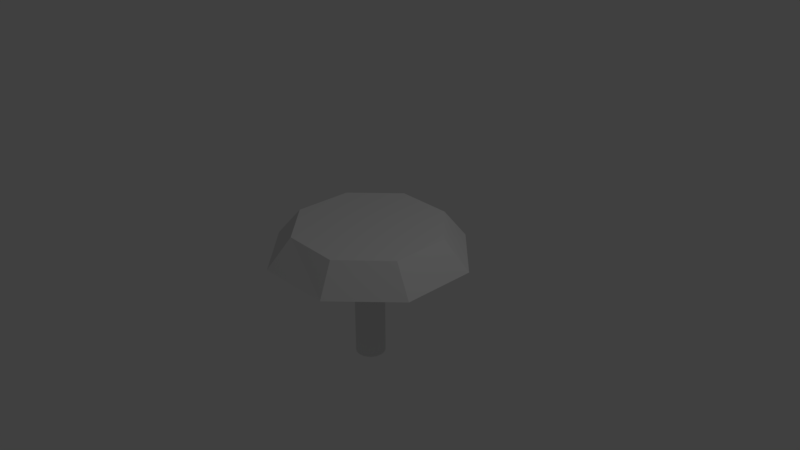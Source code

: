 # Source: OctagonalButtonWithHandle.blend  (saved by Blender 2.80.75; exported with 4.5.12 LTS)
import bpy
from mathutils import Matrix  # noqa: F401  (used for matrix-valued properties, if any)

bpy.ops.wm.read_factory_settings(use_empty=True)
scene = bpy.context.scene
scene.name = 'Scene'

# ---- collections
col_collection_1 = bpy.data.collections.new('Collection 1'); scene.collection.children.link(col_collection_1)

# ---- materials (node trees are filled in below, after node groups)
mat_material = bpy.data.materials.new('Material')
mat_material.alpha_threshold = 0.0
mat_material.use_transparent_shadow = False
mat_material.roughness = 0.5
mat_material.line_color = (0.0, 0.0, 0.0, 1.0)

# ---- material node trees

# ---- world
world_world = bpy.data.worlds.new('World'); scene.world = world_world
world_world.color = (0.05088, 0.05088, 0.05088)
world_world.use_sun_shadow = False
world_world.sun_shadow_jitter_overblur = 0.0
world_world.cycles.sampling_method = 'MANUAL'

# ---- cameras
cam_camera = bpy.data.cameras.new('Camera')
cam_camera.clip_end = 100.0
cam_camera.lens = 35.0
cam_camera.sensor_width = 32.0
cam_camera.sensor_height = 18.0
cam_camera.ortho_scale = 7.314
cam_camera.dof.focus_distance = 0.0
cam_camera.dof.aperture_fstop = 128.0

# ---- lights
light_lamp = bpy.data.lights.new('Lamp', 'POINT')
light_lamp.transmission_factor = 0.0
light_lamp.cutoff_distance = 30.0
light_lamp.energy = 100.0
light_lamp.shadow_buffer_clip_start = 1.001
light_lamp.shadow_soft_size = 0.1
light_lamp.shadow_maximum_resolution = 0.006
light_lamp.use_absolute_resolution = True

# ---- meshes
me_cube_011 = bpy.data.meshes.new('Cube.011')
me_cube_011.from_pydata([(-2.371, -0.4056, -0.5803), (-1.037, -0.9542, -0.587), (-1.825, -0.9605, -0.5842), (-1.021, 0.9566, -0.578), (-0.4809, -0.3786, -0.5842), (-0.4738, 0.403, -0.5808), (-1.809, 0.9485, -0.5784), (-2.37, 0.3869, -0.5804), (-2.668, -0.5312, -0.9744), (-1.924, -1.246, -0.9774), (-0.8899, -1.232, -0.9774), (-0.1686, -0.4998, -0.9763), (-0.1838, 0.5317, -0.9764), (-0.9256, 1.248, -0.9756), (-1.962, 1.235, -0.9734), (-2.685, 0.5003, -0.9723)], [], [(1, 4, 5, 3, 6, 7, 0, 2), (8, 15, 14, 13, 12, 11, 10, 9), (7, 15, 8, 0), (5, 12, 13, 3), (4, 11, 12, 5), (1, 10, 11, 4), (2, 9, 10, 1), (0, 8, 9, 2), (6, 14, 15, 7), (3, 13, 14, 6)])
me_cube_011.materials.append(mat_material)
me_cube_011.use_remesh_preserve_volume = False
me_cube_011.use_remesh_preserve_attributes = False
me_cube_011.use_mirror_vertex_groups = False
me_cube_011.update()
me_cylinder = bpy.data.meshes.new('Cylinder')
me_cylinder.from_pydata([(0.0, 0.2, -0.75), (0.0, 0.2, 0.75), (0.0196, 0.199, -0.75), (0.0196, 0.199, 0.75), (0.03902, 0.1962, -0.75), (0.03902, 0.1962, 0.75), (0.05806, 0.1914, -0.75), (0.05806, 0.1914, 0.75), (0.07654, 0.1848, -0.75), (0.07654, 0.1848, 0.75), (0.09428, 0.1764, -0.75), (0.09428, 0.1764, 0.75), (0.1111, 0.1663, -0.75), (0.1111, 0.1663, 0.75), (0.1269, 0.1546, -0.75), (0.1269, 0.1546, 0.75), (0.1414, 0.1414, -0.75), (0.1414, 0.1414, 0.75), (0.1546, 0.1269, -0.75), (0.1546, 0.1269, 0.75), (0.1663, 0.1111, -0.75), (0.1663, 0.1111, 0.75), (0.1764, 0.09428, -0.75), (0.1764, 0.09428, 0.75), (0.1848, 0.07654, -0.75), (0.1848, 0.07654, 0.75), (0.1914, 0.05806, -0.75), (0.1914, 0.05806, 0.75), (0.1962, 0.03902, -0.75), (0.1962, 0.03902, 0.75), (0.199, 0.0196, -0.75), (0.199, 0.0196, 0.75), (0.2, -3.258e-08, -0.75), (0.2, -3.258e-08, 0.75), (0.199, -0.0196, -0.75), (0.199, -0.0196, 0.75), (0.1962, -0.03902, -0.75), (0.1962, -0.03902, 0.75), (0.1914, -0.05806, -0.75), (0.1914, -0.05806, 0.75), (0.1848, -0.07654, -0.75), (0.1848, -0.07654, 0.75), (0.1764, -0.09428, -0.75), (0.1764, -0.09428, 0.75), (0.1663, -0.1111, -0.75), (0.1663, -0.1111, 0.75), (0.1546, -0.1269, -0.75), (0.1546, -0.1269, 0.75), (0.1414, -0.1414, -0.75), (0.1414, -0.1414, 0.75), (0.1269, -0.1546, -0.75), (0.1269, -0.1546, 0.75), (0.1111, -0.1663, -0.75), (0.1111, -0.1663, 0.75), (0.09428, -0.1764, -0.75), (0.09428, -0.1764, 0.75), (0.07654, -0.1848, -0.75), (0.07654, -0.1848, 0.75), (0.05806, -0.1914, -0.75), (0.05806, -0.1914, 0.75), (0.03902, -0.1962, -0.75), (0.03902, -0.1962, 0.75), (0.0196, -0.199, -0.75), (0.0196, -0.199, 0.75), (-1.605e-07, -0.2, -0.75), (-1.605e-07, -0.2, 0.75), (-0.0196, -0.199, -0.75), (-0.0196, -0.199, 0.75), (-0.03902, -0.1962, -0.75), (-0.03902, -0.1962, 0.75), (-0.05806, -0.1914, -0.75), (-0.05806, -0.1914, 0.75), (-0.07654, -0.1848, -0.75), (-0.07654, -0.1848, 0.75), (-0.09428, -0.1764, -0.75), (-0.09428, -0.1764, 0.75), (-0.1111, -0.1663, -0.75), (-0.1111, -0.1663, 0.75), (-0.1269, -0.1546, -0.75), (-0.1269, -0.1546, 0.75), (-0.1414, -0.1414, -0.75), (-0.1414, -0.1414, 0.75), (-0.1546, -0.1269, -0.75), (-0.1546, -0.1269, 0.75), (-0.1663, -0.1111, -0.75), (-0.1663, -0.1111, 0.75), (-0.1764, -0.09428, -0.75), (-0.1764, -0.09428, 0.75), (-0.1848, -0.07654, -0.75), (-0.1848, -0.07654, 0.75), (-0.1914, -0.05806, -0.75), (-0.1914, -0.05806, 0.75), (-0.1962, -0.03902, -0.75), (-0.1962, -0.03902, 0.75), (-0.199, -0.0196, -0.75), (-0.199, -0.0196, 0.75), (-0.2, -9.298e-08, -0.75), (-0.2, -9.298e-08, 0.75), (-0.199, 0.0196, -0.75), (-0.199, 0.0196, 0.75), (-0.1962, 0.03902, -0.75), (-0.1962, 0.03902, 0.75), (-0.1914, 0.05806, -0.75), (-0.1914, 0.05806, 0.75), (-0.1848, 0.07654, -0.75), (-0.1848, 0.07654, 0.75), (-0.1764, 0.09428, -0.75), (-0.1764, 0.09428, 0.75), (-0.1663, 0.1111, -0.75), (-0.1663, 0.1111, 0.75), (-0.1546, 0.1269, -0.75), (-0.1546, 0.1269, 0.75), (-0.1414, 0.1414, -0.75), (-0.1414, 0.1414, 0.75), (-0.1269, 0.1546, -0.75), (-0.1269, 0.1546, 0.75), (-0.1111, 0.1663, -0.75), (-0.1111, 0.1663, 0.75), (-0.09428, 0.1764, -0.75), (-0.09428, 0.1764, 0.75), (-0.07654, 0.1848, -0.75), (-0.07654, 0.1848, 0.75), (-0.05806, 0.1914, -0.75), (-0.05806, 0.1914, 0.75), (-0.03902, 0.1962, -0.75), (-0.03902, 0.1962, 0.75), (-0.0196, 0.199, -0.75), (-0.0196, 0.199, 0.75)], [], [(0, 1, 3, 2), (2, 3, 5, 4), (4, 5, 7, 6), (6, 7, 9, 8), (8, 9, 11, 10), (10, 11, 13, 12), (12, 13, 15, 14), (14, 15, 17, 16), (16, 17, 19, 18), (18, 19, 21, 20), (20, 21, 23, 22), (22, 23, 25, 24), (24, 25, 27, 26), (26, 27, 29, 28), (28, 29, 31, 30), (30, 31, 33, 32), (32, 33, 35, 34), (34, 35, 37, 36), (36, 37, 39, 38), (38, 39, 41, 40), (40, 41, 43, 42), (42, 43, 45, 44), (44, 45, 47, 46), (46, 47, 49, 48), (48, 49, 51, 50), (50, 51, 53, 52), (52, 53, 55, 54), (54, 55, 57, 56), (56, 57, 59, 58), (58, 59, 61, 60), (60, 61, 63, 62), (62, 63, 65, 64), (64, 65, 67, 66), (66, 67, 69, 68), (68, 69, 71, 70), (70, 71, 73, 72), (72, 73, 75, 74), (74, 75, 77, 76), (76, 77, 79, 78), (78, 79, 81, 80), (80, 81, 83, 82), (82, 83, 85, 84), (84, 85, 87, 86), (86, 87, 89, 88), (88, 89, 91, 90), (90, 91, 93, 92), (92, 93, 95, 94), (94, 95, 97, 96), (96, 97, 99, 98), (98, 99, 101, 100), (100, 101, 103, 102), (102, 103, 105, 104), (104, 105, 107, 106), (106, 107, 109, 108), (108, 109, 111, 110), (110, 111, 113, 112), (112, 113, 115, 114), (114, 115, 117, 116), (116, 117, 119, 118), (118, 119, 121, 120), (120, 121, 123, 122), (122, 123, 125, 124), (3, 1, 127, 125, 123, 121, 119, 117, 115, 113, 111, 109, 107, 105, 103, 101, 99, 97, 95, 93, 91, 89, 87, 85, 83, 81, 79, 77, 75, 73, 71, 69, 67, 65, 63, 61, 59, 57, 55, 53, 51, 49, 47, 45, 43, 41, 39, 37, 35, 33, 31, 29, 27, 25, 23, 21, 19, 17, 15, 13, 11, 9, 7, 5), (124, 125, 127, 126), (126, 127, 1, 0), (0, 2, 4, 6, 8, 10, 12, 14, 16, 18, 20, 22, 24, 26, 28, 30, 32, 34, 36, 38, 40, 42, 44, 46, 48, 50, 52, 54, 56, 58, 60, 62, 64, 66, 68, 70, 72, 74, 76, 78, 80, 82, 84, 86, 88, 90, 92, 94, 96, 98, 100, 102, 104, 106, 108, 110, 112, 114, 116, 118, 120, 122, 124, 126)])
_uv = me_cylinder.uv_layers.new(name='UVMap')
_uv.uv.foreach_set('vector', [1.0, 0.5, 1.0, 1.0, 0.9844, 1.0, 0.9844, 0.5, 0.9844, 0.5, 0.9844, 1.0, 0.9688, 1.0, 0.9688, 0.5, 0.9688, 0.5, 0.9688, 1.0, 0.9531, 1.0, 0.9531, 0.5, 0.9531, 0.5, 0.9531, 1.0, 0.9375, 1.0, 0.9375, 0.5, 0.9375, 0.5, 0.9375, 1.0, 0.9219, 1.0, 0.9219, 0.5, 0.9219, 0.5, 0.9219, 1.0, 0.9062, 1.0, 0.9062, 0.5, 0.9062, 0.5, 0.9062, 1.0, 0.8906, 1.0, 0.8906, 0.5, 0.8906, 0.5, 0.8906, 1.0, 0.875, 1.0, 0.875, 0.5, 0.875, 0.5, 0.875, 1.0, 0.8594, 1.0, 0.8594, 0.5, 0.8594, 0.5, 0.8594, 1.0, 0.8438, 1.0, 0.8438, 0.5, 0.8438, 0.5, 0.8438, 1.0, 0.8281, 1.0, 0.8281, 0.5, 0.8281, 0.5, 0.8281, 1.0, 0.8125, 1.0, 0.8125, 0.5, 0.8125, 0.5, 0.8125, 1.0, 0.7969, 1.0, 0.7969, 0.5, 0.7969, 0.5, 0.7969, 1.0, 0.7812, 1.0, 0.7812, 0.5, 0.7812, 0.5, 0.7812, 1.0, 0.7656, 1.0, 0.7656, 0.5, 0.7656, 0.5, 0.7656, 1.0, 0.75, 1.0, 0.75, 0.5, 0.75, 0.5, 0.75, 1.0, 0.7344, 1.0, 0.7344, 0.5, 0.7344, 0.5, 0.7344, 1.0, 0.7188, 1.0, 0.7188, 0.5, 0.7188, 0.5, 0.7188, 1.0, 0.7031, 1.0, 0.7031, 0.5, 0.7031, 0.5, 0.7031, 1.0, 0.6875, 1.0, 0.6875, 0.5, 0.6875, 0.5, 0.6875, 1.0, 0.6719, 1.0, 0.6719, 0.5, 0.6719, 0.5, 0.6719, 1.0, 0.6562, 1.0, 0.6562, 0.5, 0.6562, 0.5, 0.6562, 1.0, 0.6406, 1.0, 0.6406, 0.5, 0.6406, 0.5, 0.6406, 1.0, 0.625, 1.0, 0.625, 0.5, 0.625, 0.5, 0.625, 1.0, 0.6094, 1.0, 0.6094, 0.5, 0.6094, 0.5, 0.6094, 1.0, 0.5938, 1.0, 0.5938, 0.5, 0.5938, 0.5, 0.5938, 1.0, 0.5781, 1.0, 0.5781, 0.5, 0.5781, 0.5, 0.5781, 1.0, 0.5625, 1.0, 0.5625, 0.5, 0.5625, 0.5, 0.5625, 1.0, 0.5469, 1.0, 0.5469, 0.5, 0.5469, 0.5, 0.5469, 1.0, 0.5312, 1.0, 0.5312, 0.5, 0.5312, 0.5, 0.5312, 1.0, 0.5156, 1.0, 0.5156, 0.5, 0.5156, 0.5, 0.5156, 1.0, 0.5, 1.0, 0.5, 0.5, 0.5, 0.5, 0.5, 1.0, 0.4844, 1.0, 0.4844, 0.5, 0.4844, 0.5, 0.4844, 1.0, 0.4688, 1.0, 0.4688, 0.5, 0.4688, 0.5, 0.4688, 1.0, 0.4531, 1.0, 0.4531, 0.5, 0.4531, 0.5, 0.4531, 1.0, 0.4375, 1.0, 0.4375, 0.5, 0.4375, 0.5, 0.4375, 1.0, 0.4219, 1.0, 0.4219, 0.5, 0.4219, 0.5, 0.4219, 1.0, 0.4062, 1.0, 0.4062, 0.5, 0.4062, 0.5, 0.4062, 1.0, 0.3906, 1.0, 0.3906, 0.5, 0.3906, 0.5, 0.3906, 1.0, 0.375, 1.0, 0.375, 0.5, 0.375, 0.5, 0.375, 1.0, 0.3594, 1.0, 0.3594, 0.5, 0.3594, 0.5, 0.3594, 1.0, 0.3438, 1.0, 0.3438, 0.5, 0.3438, 0.5, 0.3438, 1.0, 0.3281, 1.0, 0.3281, 0.5, 0.3281, 0.5, 0.3281, 1.0, 0.3125, 1.0, 0.3125, 0.5, 0.3125, 0.5, 0.3125, 1.0, 0.2969, 1.0, 0.2969, 0.5, 0.2969, 0.5, 0.2969, 1.0, 0.2812, 1.0, 0.2812, 0.5, 0.2812, 0.5, 0.2812, 1.0, 0.2656, 1.0, 0.2656, 0.5, 0.2656, 0.5, 0.2656, 1.0, 0.25, 1.0, 0.25, 0.5, 0.25, 0.5, 0.25, 1.0, 0.2344, 1.0, 0.2344, 0.5, 0.2344, 0.5, 0.2344, 1.0, 0.2188, 1.0, 0.2188, 0.5, 0.2188, 0.5, 0.2188, 1.0, 0.2031, 1.0, 0.2031, 0.5, 0.2031, 0.5, 0.2031, 1.0, 0.1875, 1.0, 0.1875, 0.5, 0.1875, 0.5, 0.1875, 1.0, 0.1719, 1.0, 0.1719, 0.5, 0.1719, 0.5, 0.1719, 1.0, 0.1562, 1.0, 0.1562, 0.5, 0.1562, 0.5, 0.1562, 1.0, 0.1406, 1.0, 0.1406, 0.5, 0.1406, 0.5, 0.1406, 1.0, 0.125, 1.0, 0.125, 0.5, 0.125, 0.5, 0.125, 1.0, 0.1094, 1.0, 0.1094, 0.5, 0.1094, 0.5, 0.1094, 1.0, 0.09375, 1.0, 0.09375, 0.5, 0.09375, 0.5, 0.09375, 1.0, 0.07812, 1.0, 0.07812, 0.5, 0.07812, 0.5, 0.07812, 1.0, 0.0625, 1.0, 0.0625, 0.5, 0.0625, 0.5, 0.0625, 1.0, 0.04688, 1.0, 0.04688, 0.5, 0.04688, 0.5, 0.04688, 1.0, 0.03125, 1.0, 0.03125, 0.5, 0.2735, 0.4888, 0.25, 0.49, 0.2265, 0.4888, 0.2032, 0.4854, 0.1803, 0.4797, 0.1582, 0.4717, 0.1369, 0.4617, 0.1167, 0.4496, 0.09775, 0.4355, 0.08029, 0.4197, 0.06448, 0.4023, 0.05045, 0.3833, 0.03834, 0.3631, 0.02827, 0.3418, 0.02033, 0.3197, 0.01461, 0.2968, 0.01116, 0.2735, 0.01, 0.25, 0.01116, 0.2265, 0.01461, 0.2032, 0.02033, 0.1803, 0.02827, 0.1582, 0.03834, 0.1369, 0.05045, 0.1167, 0.06448, 0.09775, 0.08029, 0.08029, 0.09775, 0.06448, 0.1167, 0.05045, 0.1369, 0.03834, 0.1582, 0.02827, 0.1803, 0.02033, 0.2032, 0.01461, 0.2265, 0.01116, 0.25, 0.01, 0.2735, 0.01116, 0.2968, 0.01461, 0.3197, 0.02033, 0.3418, 0.02827, 0.3631, 0.03834, 0.3833, 0.05045, 0.4023, 0.06448, 0.4197, 0.08029, 0.4355, 0.09775, 0.4496, 0.1167, 0.4617, 0.1369, 0.4717, 0.1582, 0.4797, 0.1803, 0.4854, 0.2032, 0.4888, 0.2265, 0.49, 0.25, 0.4888, 0.2735, 0.4854, 0.2968, 0.4797, 0.3197, 0.4717, 0.3418, 0.4617, 0.3631, 0.4496, 0.3833, 0.4355, 0.4023, 0.4197, 0.4197, 0.4023, 0.4355, 0.3833, 0.4496, 0.3631, 0.4617, 0.3418, 0.4717, 0.3197, 0.4797, 0.2968, 0.4854, 0.03125, 0.5, 0.03125, 1.0, 0.01562, 1.0, 0.01562, 0.5, 0.01562, 0.5, 0.01562, 1.0, 0.0, 1.0, 0.0, 0.5, 0.75, 0.49, 0.7735, 0.4888, 0.7968, 0.4854, 0.8197, 0.4797, 0.8418, 0.4717, 0.8631, 0.4617, 0.8833, 0.4496, 0.9023, 0.4355, 0.9197, 0.4197, 0.9355, 0.4023, 0.9496, 0.3833, 0.9617, 0.3631, 0.9717, 0.3418, 0.9797, 0.3197, 0.9854, 0.2968, 0.9888, 0.2735, 0.99, 0.25, 0.9888, 0.2265, 0.9854, 0.2032, 0.9797, 0.1803, 0.9717, 0.1582, 0.9617, 0.1369, 0.9496, 0.1167, 0.9355, 0.09775, 0.9197, 0.08029, 0.9023, 0.06448, 0.8833, 0.05045, 0.8631, 0.03834, 0.8418, 0.02827, 0.8197, 0.02033, 0.7968, 0.01461, 0.7735, 0.01116, 0.75, 0.01, 0.7265, 0.01116, 0.7032, 0.01461, 0.6803, 0.02033, 0.6582, 0.02827, 0.6369, 0.03834, 0.6167, 0.05045, 0.5977, 0.06448, 0.5803, 0.08029, 0.5645, 0.09775, 0.5504, 0.1167, 0.5383, 0.1369, 0.5283, 0.1582, 0.5203, 0.1803, 0.5146, 0.2032, 0.5112, 0.2265, 0.51, 0.25, 0.5112, 0.2735, 0.5146, 0.2968, 0.5203, 0.3197, 0.5283, 0.3418, 0.5383, 0.3631, 0.5504, 0.3833, 0.5645, 0.4023, 0.5803, 0.4197, 0.5977, 0.4355, 0.6167, 0.4496, 0.6369, 0.4617, 0.6582, 0.4717, 0.6803, 0.4797, 0.7032, 0.4854, 0.7265, 0.4888])
me_cylinder.use_remesh_preserve_volume = False
me_cylinder.use_remesh_preserve_attributes = False
me_cylinder.use_mirror_vertex_groups = False
me_cylinder.update()

# ---- objects
ob_cube_002 = bpy.data.objects.new('Cube.002', me_cube_011)
ob_lamp = bpy.data.objects.new('Lamp', light_lamp)
ob_camera = bpy.data.objects.new('Camera', cam_camera)
ob_cylinder = bpy.data.objects.new('Cylinder', me_cylinder)

# ---- transforms, parenting, visibility, modifiers, constraints
ob_cube_002.location = (1.016, 1.012, 1.002)
ob_cube_002.rotation_euler = (-0.000977, 0.0004015, -5.506)
ob_cube_002.scale = (0.9977, 0.9977, 0.9977)
ob_cube_002.lock_rotations_4d = False
ob_cube_002.empty_display_type = 'ARROWS'
ob_cube_002.lineart.crease_threshold = 0.0
ob_lamp.location = (4.076, 1.005, 5.904)
ob_lamp.rotation_euler = (0.6503, 0.05522, 1.866)
ob_lamp.lock_rotations_4d = False
ob_lamp.empty_display_type = 'ARROWS'
ob_lamp.color = (0.0, 0.0, 0.0, 0.0)
ob_lamp.lineart.crease_threshold = 0.0
ob_camera.location = (7.481, -6.508, 5.344)
ob_camera.rotation_euler = (1.109, 0.0, 0.8149)
ob_camera.lock_rotations_4d = False
ob_camera.empty_display_type = 'ARROWS'
ob_camera.color = (0.0, 0.0, 0.0, 0.0)
ob_camera.display_type = 'WIRE'
ob_camera.lineart.crease_threshold = 0.0
ob_cylinder.location = (0.0, 0.0, -0.71)
ob_cylinder.lineart.crease_threshold = 0.0

# ---- collection membership
col_collection_1.objects.link(ob_cube_002)
col_collection_1.objects.link(ob_lamp)
col_collection_1.objects.link(ob_camera)
col_collection_1.objects.link(ob_cylinder)

# ---- scene / render settings (as saved in the file)
scene.camera = ob_camera
scene.frame_start = 1; scene.frame_end = 250; scene.frame_set(1)
scene.render.engine = 'BLENDER_EEVEE_NEXT'
scene.render.resolution_percentage = 50
scene.render.dither_intensity = 0.0
scene.cycles.use_denoising = False
scene.cycles.samples = 128
scene.cycles.sampling_pattern = 'TABULATED_SOBOL'
scene.cycles.use_adaptive_sampling = False
scene.cycles.use_light_tree = False
scene.cycles.blur_glossy = 0.0
scene.cycles.sample_clamp_indirect = 0.0
scene.view_settings.view_transform = 'Standard'
bpy.context.view_layer.update()
